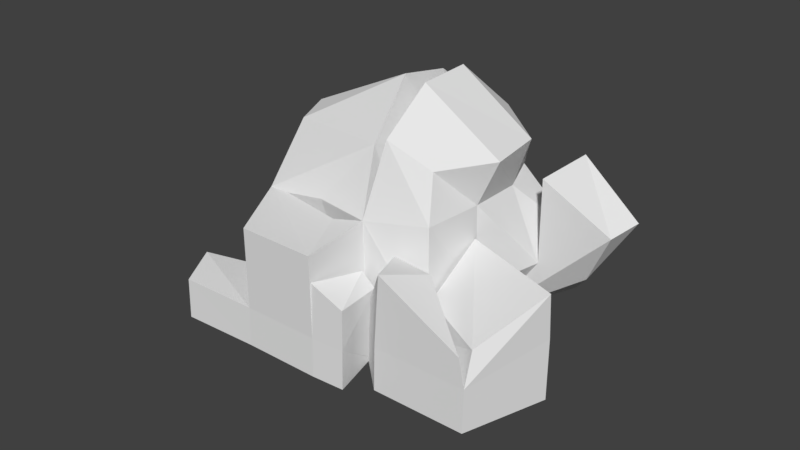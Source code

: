 # Source: UglyDebris.blend  (saved by Blender 2.79.0; exported with 4.5.12 LTS)
import bpy
from mathutils import Matrix  # noqa: F401  (used for matrix-valued properties, if any)

bpy.ops.wm.read_factory_settings(use_empty=True)
scene = bpy.context.scene
scene.name = 'Scene'

# ---- collections
col_collection_1 = bpy.data.collections.new('Collection 1'); scene.collection.children.link(col_collection_1)

# ---- materials (node trees are filled in below, after node groups)
mat_material = bpy.data.materials.new('Material')
mat_material.alpha_threshold = 0.0
mat_material.use_transparent_shadow = False
mat_material.roughness = 0.5
mat_material.line_color = (0.0, 0.0, 0.0, 1.0)

# ---- material node trees

# ---- world
world_world = bpy.data.worlds.new('World'); scene.world = world_world
world_world.color = (0.05088, 0.05088, 0.05088)
world_world.use_sun_shadow = False
world_world.sun_shadow_jitter_overblur = 0.0
world_world.cycles.sampling_method = 'MANUAL'

# ---- meshes
me_cube = bpy.data.meshes.new('Cube')
me_cube.from_pydata([(-0.8508, -0.6569, 0.1919), (-0.7158, 0.04425, 1.47), (-1.095, 0.5775, -0.1581), (-0.4056, 0.8427, 1.374), (0.7055, -0.6753, 0.1971), (0.5672, -0.08463, 1.493), (0.8467, 0.9369, -0.2601), (0.4857, 0.868, 1.398), (-0.8379, -0.5736, 0.4702), (-0.7664, -0.3715, 1.119), (-0.8077, 0.7618, 0.726), (-0.917, 0.7049, 0.443), (0.6095, 0.8024, 0.9668), (0.9796, 0.8241, 0.431), (0.6395, -0.2961, 1.211), (0.7055, -0.5836, 0.4869), (-1.392, 0.305, -0.08087), (-1.282, -0.2367, 0.07274), (-0.7423, 0.2706, 1.478), (-0.5882, 0.5624, 1.365), (0.7055, -0.1633, 0.05191), (0.5558, 0.221, -0.05706), (0.8354, 0.6289, 1.365), (0.8641, 0.2335, 1.451), (0.9355, 0.3937, 0.4706), (0.7055, -0.04025, 0.4793), (0.6953, 0.5344, 0.9899), (0.6963, 0.1347, 1.103), (-1.218, -0.07361, 0.4669), (-1.147, 0.4143, 0.4323), (-0.8609, 0.08568, 0.913), (-0.8656, 0.484, 0.7935), (0.0605, 0.5285, -0.1442), (0.07091, 0.9545, 1.372), (0.2177, 0.958, 1.422), (0.1568, -0.6753, 0.1971), (0.2307, -0.105, 1.661), (0.08892, -0.08487, 1.569), (0.1568, -0.5854, 0.4805), (0.1591, -0.4156, 1.178), (0.06753, 0.7697, 0.7366), (0.2867, 0.936, 0.8617), (0.07288, 0.7913, 0.7968), (0.2344, 0.8117, 0.8554), (0.07091, 0.7285, 1.673), (0.2426, 0.7469, 1.738), (0.07091, 0.3487, 1.857), (0.2426, 0.3424, 1.835), (0.2394, 0.2378, -0.06183), (0.02594, 0.2527, -0.06606), (0.2394, -0.1622, 0.05159), (0.02594, -0.1473, 0.04736), (1.264, -0.9111, 0.6084), (1.264, -1.01, 0.2921), (0.5326, -1.01, 0.2921), (1.469, -0.2617, 0.5707), (1.469, -0.3923, 0.1168), (0.5326, -0.9111, 0.6084), (0.7145, -0.4491, 0.9603), (0.4436, -0.4703, 1.022), (1.216, -0.8516, 0.8169), (0.5702, -0.7576, 1.149), (0.7055, 0.04528, 0.8791), (1.469, -0.1923, 0.9099), (0.7055, -0.4815, 0.7455), (1.239, -0.7457, 0.7955), (-0.4958, -1.151, 0.332), (-0.4958, -1.06, 0.6219), (-0.4884, -0.8959, 1.233), (0.1113, -1.06, 0.6219), (0.1127, -0.8971, 1.228), (0.1113, -1.151, 0.332), (-1.276, -0.8613, 0.2498), (-1.276, -0.7566, 0.5859), (-1.115, -1.171, 0.3376), (-1.115, -1.076, 0.6375), (0.2672, -0.7304, 0.2127), (0.2672, -0.7391, 0.2152), (0.3696, -1.046, 0.6168), (0.3696, -1.137, 0.3281), (0.112, -0.9397, 1.028), (0.21, -0.5729, 0.8778), (0.3703, -0.9588, 0.9075), (0.306, -0.5855, 0.7714), (-0.7995, 1.068, 0.2724), (-0.7394, 0.8541, -0.2366), (0.07091, 0.9264, -0.2571), (0.07091, 1.09, 0.3479), (0.7172, 1.047, 0.2316), (0.2455, 0.4012, 0.2349), (0.202, 0.6348, 1.036), (0.2834, 0.6329, 1.049), (0.1893, -0.2297, 0.4208), (0.2714, -0.2327, 0.4308), (0.234, -0.03207, 1.119), (0.1533, -0.03499, 1.089), (0.2637, -0.1844, 0.5793), (0.1819, -0.1816, 0.5693), (0.2445, -0.08923, 0.9229), (0.1646, -0.09201, 0.8937), (0.219, 0.5467, 0.7339), (0.296, 0.5472, 0.7418), (0.1823, 0.5171, 1.196), (0.2635, 0.5169, 1.215), (0.1617, 0.317, 1.294), (0.2438, 0.3124, 1.298), (0.3138, 0.2468, 0.2896), (0.232, 0.2497, 0.2796), (0.2952, 0.03649, 0.3515), (0.2132, 0.03944, 0.3415), (0.4426, 1.154, 0.3077), (1.228, 0.5414, 0.3189), (1.025, 0.9665, 1.065), (0.9546, 0.5423, 1.126), (1.533, 0.7733, 0.7766), (1.458, 0.5394, 0.7841), (-0.5966, -0.3796, 1.13), (-0.05701, -0.4763, 1.162), (-0.2666, -0.3638, 1.177), (0.1803, -0.4207, 0.9334), (-0.5754, -0.3847, 0.8859), (0.07505, -0.4905, 0.9408), (-0.2454, -0.369, 0.9327)], [], [(31, 19, 3, 10), (43, 34, 7, 12), (27, 23, 5, 14), (116, 117, 121, 120), (50, 20, 4, 35), (46, 18, 1, 37), (0, 35, 71, 66), (38, 39, 70, 69), (38, 35, 54, 57), (25, 27, 14, 15), (41, 43, 12, 13), (16, 29, 11, 2), (8, 9, 30, 28), (0, 8, 28, 17), (17, 28, 29, 16), (13, 12, 26, 24), (24, 26, 27, 25), (21, 24, 25, 20), (33, 42, 3), (44, 19, 18, 46), (48, 21, 20, 50), (12, 7, 22, 26), (26, 22, 23, 27), (9, 1, 18, 30), (30, 18, 19, 31), (16, 49, 51, 17), (106, 48, 50, 108), (2, 32, 49, 16), (22, 45, 47, 23), (102, 44, 46, 104), (7, 34, 45, 22), (90, 33, 44, 102), (40, 11, 10, 42), (86, 87, 110), (15, 14, 39, 38), (97, 99, 39, 38), (20, 25, 55, 56), (92, 97, 38, 35), (23, 47, 36, 5), (104, 46, 37, 95), (17, 51, 35, 0), (108, 50, 35, 93), (14, 5, 36, 39), (99, 95, 37, 39), (3, 42, 10), (101, 91, 34, 43), (56, 55, 52, 53), (53, 52, 57, 54), (35, 4, 53, 54), (4, 20, 56, 53), (52, 15, 58, 60), (55, 25, 62, 63), (58, 59, 61, 60), (38, 57, 61, 59), (57, 52, 60, 61), (15, 38, 59, 58), (62, 64, 65, 63), (15, 52, 65, 64), (25, 15, 64, 62), (52, 55, 63, 65), (71, 69, 67, 66), (69, 70, 68, 67), (66, 67, 75, 74), (39, 118, 122, 119), (9, 8, 67, 68), (78, 76, 83, 82), (73, 72, 74, 75), (0, 66, 74, 72), (8, 0, 72, 73), (67, 8, 73, 75), (77, 76, 78, 79), (71, 35, 77, 79), (69, 71, 79, 78), (35, 38, 76, 77), (81, 80, 82, 83), (38, 69, 80, 81), (76, 38, 81, 83), (69, 78, 82, 80), (11, 29, 31, 10), (29, 28, 30, 31), (85, 84, 87, 86), (88, 86, 110), (2, 11, 84, 85), (32, 2, 85, 86), (88, 110, 41), (87, 84, 40), (41, 87, 43), (40, 84, 11), (6, 88, 13), (41, 110, 87), (41, 13, 88), (42, 33, 90, 100), (100, 90, 91, 101), (39, 36, 94, 98), (98, 94, 95, 99), (51, 109, 92, 35), (109, 108, 93, 92), (47, 105, 94, 36), (105, 104, 95, 94), (35, 38, 96, 93), (93, 96, 97, 92), (38, 39, 98, 96), (96, 98, 99, 97), (40, 42, 100), (43, 40, 101), (34, 91, 103, 45), (91, 90, 102, 103), (45, 103, 105, 47), (103, 102, 104, 105), (32, 89, 107, 49), (88, 6, 86), (49, 107, 109, 51), (107, 106, 108, 109), (3, 19, 33), (44, 33, 19), (21, 6, 111), (6, 13, 111), (21, 111, 115), (114, 111, 13), (112, 113, 115, 114), (24, 21, 115), (13, 24, 113, 112), (40, 43, 87), (101, 40, 100), (119, 122, 120), (117, 116, 9, 68, 70, 39), (116, 118, 39, 37, 1, 9), (119, 120, 121), (118, 116, 120, 122), (117, 39, 119, 121), (106, 107, 48), (107, 89, 106), (89, 48, 106), (48, 89, 21), (6, 21, 89), (32, 86, 89), (86, 6, 89), (114, 13, 112), (113, 24, 115), (111, 114, 115)])
me_cube.materials.append(mat_material)
me_cube.use_remesh_preserve_volume = False
me_cube.use_remesh_preserve_attributes = False
me_cube.use_mirror_vertex_groups = False
me_cube.update()

# ---- objects
ob_cube = bpy.data.objects.new('Cube', me_cube)

# ---- transforms, parenting, visibility, modifiers, constraints
ob_cube.location = (0.0, 0.0, 0.0)
ob_cube.rotation_euler = (0.2763, -0.0, 0.0)
ob_cube.lock_rotations_4d = False
ob_cube.empty_display_type = 'ARROWS'
ob_cube.lineart.crease_threshold = 0.0

# ---- collection membership
col_collection_1.objects.link(ob_cube)

# ---- scene / render settings (as saved in the file)
scene.frame_start = 1; scene.frame_end = 250; scene.frame_set(1)
scene.render.engine = 'BLENDER_EEVEE_NEXT'
scene.render.resolution_percentage = 50
scene.render.dither_intensity = 0.0
scene.cycles.use_denoising = False
scene.cycles.samples = 128
scene.cycles.sampling_pattern = 'TABULATED_SOBOL'
scene.cycles.use_adaptive_sampling = False
scene.cycles.use_light_tree = False
scene.cycles.blur_glossy = 0.0
scene.cycles.sample_clamp_indirect = 0.0
scene.view_settings.view_transform = 'Standard'
bpy.context.view_layer.update()

# ---- added for rendering (the .blend has no active camera and no usable light): camera, sun
cam_auto = bpy.data.cameras.new('AutoCamera')
cam_auto.lens = 50.0
cam_auto.sensor_width = 36.0
cam_auto.clip_end = 1000.0
ob_auto_camera = bpy.data.objects.new('AutoCamera', cam_auto)
scene.collection.objects.link(ob_auto_camera)
ob_auto_camera.location = (4.56609, -5.62081, 4.36252)
ob_auto_camera.rotation_euler = (1.09748, -7.21219e-08, 0.694738)
scene.camera = ob_auto_camera
light_auto_sun = bpy.data.lights.new('AutoSun', 'SUN')
light_auto_sun.energy = 3.0
light_auto_sun.angle = 0.0523599
ob_auto_sun = bpy.data.objects.new('AutoSun', light_auto_sun)
scene.collection.objects.link(ob_auto_sun)
ob_auto_sun.rotation_euler = (0.872665, 0.174533, 0.523599)
bpy.context.view_layer.update()
